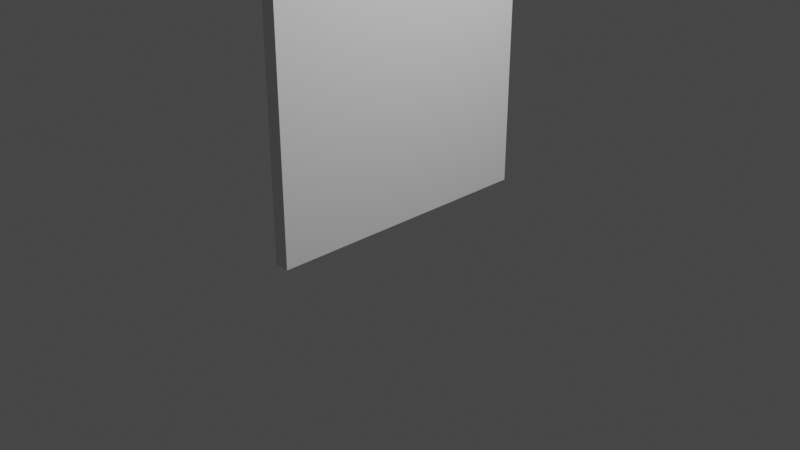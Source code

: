 # Source: Elevator_Door_Larger_side_1.blend  (saved by Blender 3.5.10; exported with 4.5.12 LTS)
import bpy
from mathutils import Matrix  # noqa: F401  (used for matrix-valued properties, if any)

bpy.ops.wm.read_factory_settings(use_empty=True)
scene = bpy.context.scene
scene.name = 'Scene'

# ---- collections
col_collection = bpy.data.collections.new('Collection'); scene.collection.children.link(col_collection)

# ---- world
world_world = bpy.data.worlds.new('World'); scene.world = world_world
world_world.use_nodes = True; world_world.node_tree.nodes.clear()
_N = world_world.node_tree.nodes; _L = world_world.node_tree.links
n0 = _N.new('ShaderNodeOutputWorld'); n0.name = 'World Output'; n0.location = (300, 300)
n1 = _N.new('ShaderNodeBackground'); n1.name = 'Background'; n1.location = (10, 300)
n1.inputs[0].default_value = (0.05088, 0.05088, 0.05088, 1.0)
_L.new(n1.outputs[0], n0.inputs[0])
n0.is_active_output = True
world_world.color = (0.05088, 0.05088, 0.05088)
world_world.use_sun_shadow = False
world_world.sun_shadow_jitter_overblur = 0.0

# ---- cameras
cam_camera = bpy.data.cameras.new('Camera')
cam_camera.clip_end = 100.0
cam_camera.ortho_scale = 7.314

# ---- lights
light_light = bpy.data.lights.new('Light', 'POINT')
light_light.transmission_factor = 0.0
light_light.energy = 1000.0
light_light.shadow_soft_size = 0.1
light_light.shadow_maximum_resolution = 0.006
light_light.use_absolute_resolution = True

# ---- meshes
me_cube_002 = bpy.data.meshes.new('Cube.002')
me_cube_002.from_pydata([(-1.0, -1.0, -1.0), (-1.0, -1.0, 1.0), (-1.0, 1.0, -1.0), (-1.0, 1.0, 1.0), (1.0, -1.0, -1.0), (1.0, -1.0, 1.0), (1.0, 1.0, -1.0), (1.0, 1.0, 1.0)], [], [(0, 1, 3, 2), (2, 3, 7, 6), (6, 7, 5, 4), (4, 5, 1, 0), (2, 6, 4, 0), (7, 3, 1, 5)])
_uv = me_cube_002.uv_layers.new(name='UVMap')
_uv.uv.foreach_set('vector', [0.375, 0.0, 0.625, 0.0, 0.625, 0.25, 0.375, 0.25, 0.375, 0.25, 0.625, 0.25, 0.625, 0.5, 0.375, 0.5, 0.375, 0.5, 0.625, 0.5, 0.625, 0.75, 0.375, 0.75, 0.375, 0.75, 0.625, 0.75, 0.625, 1.0, 0.375, 1.0, 0.125, 0.5, 0.375, 0.5, 0.375, 0.75, 0.125, 0.75, 0.625, 0.5, 0.875, 0.5, 0.875, 0.75, 0.625, 0.75])
me_cube_002.update()

# ---- objects
ob_light = bpy.data.objects.new('Light', light_light)
ob_camera = bpy.data.objects.new('Camera', cam_camera)
ob_cube_001 = bpy.data.objects.new('Cube.001', me_cube_002)

# ---- transforms, parenting, visibility, modifiers, constraints
ob_light.location = (4.076, 1.005, 5.904)
ob_light.rotation_euler = (0.6503, 0.05522, 1.866)
ob_light.lock_rotations_4d = False
ob_light.empty_display_type = 'ARROWS'
ob_light.color = (0.0, 0.0, 0.0, 0.0)
ob_light.lineart.crease_threshold = 0.0
ob_camera.location = (7.359, -6.926, 4.958)
ob_camera.rotation_euler = (1.109, 0.0, 0.8149)
ob_camera.lock_rotations_4d = False
ob_camera.empty_display_type = 'ARROWS'
ob_camera.color = (0.0, 0.0, 0.0, 0.0)
ob_camera.display_type = 'WIRE'
ob_camera.lineart.crease_threshold = 0.0
ob_cube_001.location = (0.0, 0.0, 3.5)
ob_cube_001.scale = (0.08, 1.5, 3.5)

# ---- collection membership
col_collection.objects.link(ob_light)
col_collection.objects.link(ob_camera)
col_collection.objects.link(ob_cube_001)

# ---- scene / render settings (as saved in the file)
scene.camera = ob_camera
scene.frame_start = 1; scene.frame_end = 250; scene.frame_set(0)
scene.render.engine = 'BLENDER_EEVEE_NEXT'
scene.cycles.sampling_pattern = 'TABULATED_SOBOL'
scene.view_settings.view_transform = 'Filmic'
bpy.context.view_layer.update()
